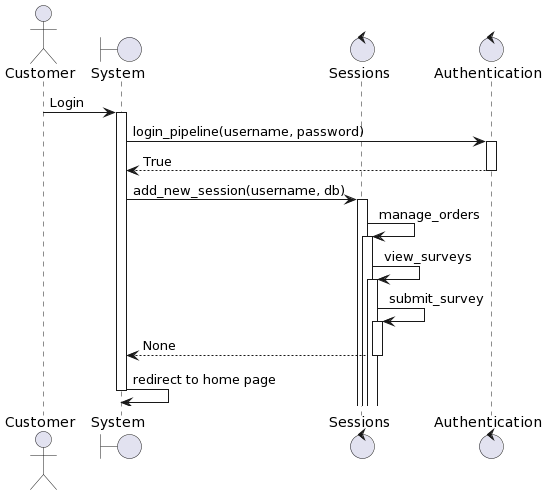

The diagram above was rendered by PlantUML. Its source (embedded in the PNG):
@startuml
actor Customer
boundary "System" as system
control "Sessions" as sessions
control "Authentication" as auth
Customer -> system: Login
activate system
system -> auth: login_pipeline(username, password)
activate auth
auth --> system: True
deactivate auth
system -> sessions: add_new_session(username, db)
activate sessions
sessions -> sessions: manage_orders
activate sessions
sessions -> sessions: view_surveys
activate sessions
sessions -> sessions: submit_survey
activate sessions
sessions --> system: None
deactivate sessions
system -> system: redirect to home page
deactivate system
@enduml